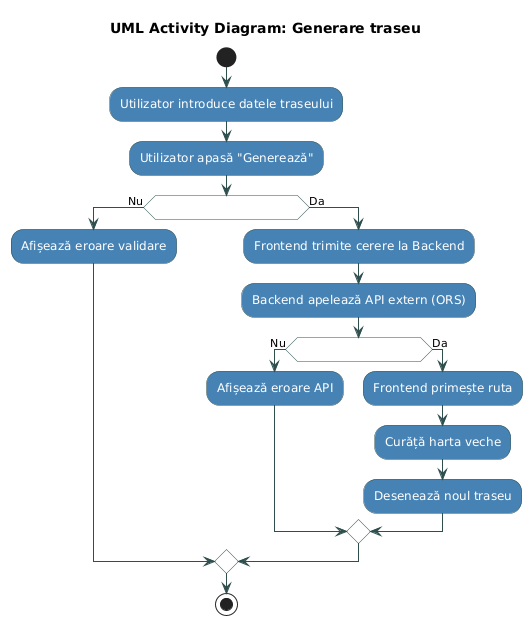

The diagram above was rendered by PlantUML. Its source (embedded in the PNG):
@startuml
title UML Activity Diagram: Generare traseu
skinparam activity {
    BackgroundColor SteelBlue
    BorderColor DarkSlateGray
    FontColor White
    DiamondBackgroundColor White
    DiamondBorderColor DarkSlateGray
    ArrowColor DarkSlateGray
}

start
:Utilizator introduce datele traseului;
:Utilizator apasă "Generează";

if (Datele locale sunt valide?) then (Nu)
    :Afișează eroare validare;
else (Da)
    :Frontend trimite cerere la Backend;
    :Backend apelează API extern (ORS);

    if (Răspuns Backend OK?) then (Nu)
         :Afișează eroare API;
    else (Da)
         :Frontend primește ruta;
         :Curăță harta veche;
         :Desenează noul traseu;
    endif
endif
stop
@enduml